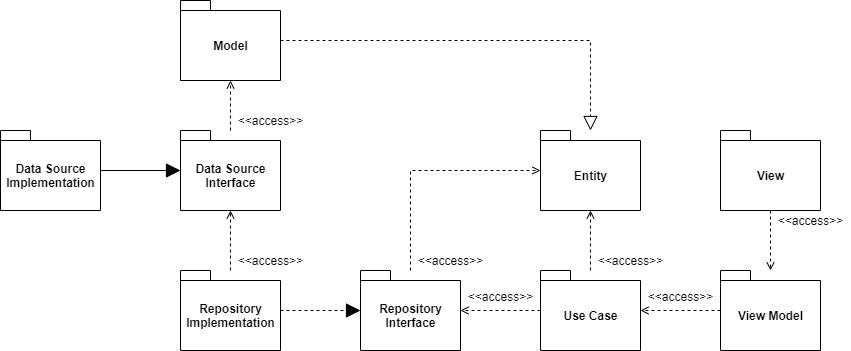

The diagram above was exported from draw.io. Its source (the exported page's mxGraphModel, read from the mxfile embedded in the PNG):
<mxGraphModel dx="1929" dy="1686" grid="1" gridSize="10" guides="1" tooltips="1" connect="1" arrows="1" fold="1" page="1" pageScale="1" pageWidth="827" pageHeight="1169" background="none" math="0" shadow="0">
  <root>
    <mxCell id="0" />
    <mxCell id="1" parent="0" />
    <mxCell id="pTsb6OPbBB_L6Dk3WiNC-27" style="edgeStyle=orthogonalEdgeStyle;rounded=0;orthogonalLoop=1;jettySize=auto;html=1;dashed=1;endArrow=block;endFill=1;endSize=12;" parent="1" source="pTsb6OPbBB_L6Dk3WiNC-4" target="pTsb6OPbBB_L6Dk3WiNC-22" edge="1">
      <mxGeometry relative="1" as="geometry">
        <Array as="points">
          <mxPoint x="-40" y="260" />
          <mxPoint x="-40" y="260" />
        </Array>
      </mxGeometry>
    </mxCell>
    <mxCell id="pTsb6OPbBB_L6Dk3WiNC-28" style="edgeStyle=orthogonalEdgeStyle;rounded=0;orthogonalLoop=1;jettySize=auto;html=1;dashed=1;endArrow=open;endFill=0;" parent="1" source="pTsb6OPbBB_L6Dk3WiNC-4" target="AFfOS_Y4kB2VRKvGfztH-11" edge="1">
      <mxGeometry relative="1" as="geometry">
        <mxPoint x="230" y="545" as="targetPoint" />
        <Array as="points">
          <mxPoint x="-170" y="190" />
          <mxPoint x="-170" y="190" />
        </Array>
      </mxGeometry>
    </mxCell>
    <mxCell id="pTsb6OPbBB_L6Dk3WiNC-29" style="edgeStyle=orthogonalEdgeStyle;rounded=0;orthogonalLoop=1;jettySize=auto;html=1;endSize=12;endArrow=block;endFill=1;" parent="1" source="AFfOS_Y4kB2VRKvGfztH-12" target="AFfOS_Y4kB2VRKvGfztH-11" edge="1">
      <mxGeometry relative="1" as="geometry">
        <mxPoint x="179.57999999999998" y="648" as="sourcePoint" />
        <mxPoint x="179.57999999999998" y="585" as="targetPoint" />
        <Array as="points">
          <mxPoint x="-140" y="120" />
        </Array>
      </mxGeometry>
    </mxCell>
    <mxCell id="pTsb6OPbBB_L6Dk3WiNC-23" style="edgeStyle=orthogonalEdgeStyle;rounded=0;orthogonalLoop=1;jettySize=auto;html=1;dashed=1;endArrow=open;endFill=0;" parent="1" source="pTsb6OPbBB_L6Dk3WiNC-18" target="pTsb6OPbBB_L6Dk3WiNC-19" edge="1">
      <mxGeometry relative="1" as="geometry" />
    </mxCell>
    <mxCell id="pTsb6OPbBB_L6Dk3WiNC-18" value="View" style="shape=folder;fontStyle=1;spacingTop=10;tabWidth=30;tabHeight=10;tabPosition=left;html=1;" parent="1" vertex="1">
      <mxGeometry x="320" y="80" width="100" height="80" as="geometry" />
    </mxCell>
    <mxCell id="pTsb6OPbBB_L6Dk3WiNC-24" style="edgeStyle=orthogonalEdgeStyle;rounded=0;orthogonalLoop=1;jettySize=auto;html=1;dashed=1;endArrow=open;endFill=0;" parent="1" source="pTsb6OPbBB_L6Dk3WiNC-19" target="pTsb6OPbBB_L6Dk3WiNC-20" edge="1">
      <mxGeometry relative="1" as="geometry">
        <Array as="points">
          <mxPoint x="360" y="270" />
        </Array>
      </mxGeometry>
    </mxCell>
    <mxCell id="pTsb6OPbBB_L6Dk3WiNC-19" value="View Model" style="shape=folder;fontStyle=1;spacingTop=10;tabWidth=30;tabHeight=10;tabPosition=left;html=1;" parent="1" vertex="1">
      <mxGeometry x="320" y="220" width="100" height="80" as="geometry" />
    </mxCell>
    <mxCell id="pTsb6OPbBB_L6Dk3WiNC-25" style="edgeStyle=orthogonalEdgeStyle;rounded=0;orthogonalLoop=1;jettySize=auto;html=1;dashed=1;endArrow=open;endFill=0;" parent="1" source="pTsb6OPbBB_L6Dk3WiNC-20" target="pTsb6OPbBB_L6Dk3WiNC-21" edge="1">
      <mxGeometry relative="1" as="geometry" />
    </mxCell>
    <mxCell id="pTsb6OPbBB_L6Dk3WiNC-31" style="edgeStyle=orthogonalEdgeStyle;rounded=0;orthogonalLoop=1;jettySize=auto;html=1;dashed=1;endArrow=open;endFill=0;" parent="1" source="pTsb6OPbBB_L6Dk3WiNC-20" target="pTsb6OPbBB_L6Dk3WiNC-22" edge="1">
      <mxGeometry relative="1" as="geometry">
        <Array as="points">
          <mxPoint x="100" y="260" />
          <mxPoint x="100" y="260" />
        </Array>
      </mxGeometry>
    </mxCell>
    <mxCell id="pTsb6OPbBB_L6Dk3WiNC-20" value="Use Case" style="shape=folder;fontStyle=1;spacingTop=10;tabWidth=30;tabHeight=10;tabPosition=left;html=1;" parent="1" vertex="1">
      <mxGeometry x="140" y="220" width="100" height="80" as="geometry" />
    </mxCell>
    <mxCell id="pTsb6OPbBB_L6Dk3WiNC-21" value="Entity" style="shape=folder;fontStyle=1;spacingTop=10;tabWidth=30;tabHeight=10;tabPosition=left;html=1;" parent="1" vertex="1">
      <mxGeometry x="140" y="80" width="100" height="80" as="geometry" />
    </mxCell>
    <mxCell id="pTsb6OPbBB_L6Dk3WiNC-26" style="edgeStyle=orthogonalEdgeStyle;rounded=0;orthogonalLoop=1;jettySize=auto;html=1;dashed=1;endArrow=open;endFill=0;" parent="1" source="pTsb6OPbBB_L6Dk3WiNC-22" target="pTsb6OPbBB_L6Dk3WiNC-21" edge="1">
      <mxGeometry relative="1" as="geometry">
        <Array as="points">
          <mxPoint x="10" y="120" />
        </Array>
      </mxGeometry>
    </mxCell>
    <mxCell id="pTsb6OPbBB_L6Dk3WiNC-22" value="Repository&lt;br&gt;Interface" style="shape=folder;fontStyle=1;spacingTop=10;tabWidth=30;tabHeight=10;tabPosition=left;html=1;" parent="1" vertex="1">
      <mxGeometry x="-40" y="220" width="100" height="80" as="geometry" />
    </mxCell>
    <mxCell id="pTsb6OPbBB_L6Dk3WiNC-32" value="&amp;lt;&amp;lt;access&amp;gt;&amp;gt;" style="text;html=1;align=center;verticalAlign=middle;resizable=0;points=[];autosize=1;strokeColor=none;" parent="1" vertex="1">
      <mxGeometry x="60" y="236" width="80" height="20" as="geometry" />
    </mxCell>
    <mxCell id="pTsb6OPbBB_L6Dk3WiNC-33" value="&amp;lt;&amp;lt;access&amp;gt;&amp;gt;" style="text;html=1;align=center;verticalAlign=middle;resizable=0;points=[];autosize=1;strokeColor=none;" parent="1" vertex="1">
      <mxGeometry x="370" y="160" width="80" height="20" as="geometry" />
    </mxCell>
    <mxCell id="pTsb6OPbBB_L6Dk3WiNC-34" value="&amp;lt;&amp;lt;access&amp;gt;&amp;gt;" style="text;html=1;align=center;verticalAlign=middle;resizable=0;points=[];autosize=1;strokeColor=none;" parent="1" vertex="1">
      <mxGeometry x="190" y="200" width="80" height="20" as="geometry" />
    </mxCell>
    <mxCell id="pTsb6OPbBB_L6Dk3WiNC-36" value="&amp;lt;&amp;lt;access&amp;gt;&amp;gt;" style="text;html=1;align=center;verticalAlign=middle;resizable=0;points=[];autosize=1;strokeColor=none;" parent="1" vertex="1">
      <mxGeometry x="10" y="200" width="80" height="20" as="geometry" />
    </mxCell>
    <mxCell id="pTsb6OPbBB_L6Dk3WiNC-38" value="&amp;lt;&amp;lt;access&amp;gt;&amp;gt;" style="text;html=1;align=center;verticalAlign=middle;resizable=0;points=[];autosize=1;strokeColor=none;" parent="1" vertex="1">
      <mxGeometry x="-170" y="60" width="80" height="20" as="geometry" />
    </mxCell>
    <mxCell id="AFfOS_Y4kB2VRKvGfztH-18" style="edgeStyle=orthogonalEdgeStyle;rounded=0;orthogonalLoop=1;jettySize=auto;html=1;dashed=1;endSize=12;endArrow=block;endFill=0;" parent="1" source="AFfOS_Y4kB2VRKvGfztH-9" target="pTsb6OPbBB_L6Dk3WiNC-21" edge="1">
      <mxGeometry relative="1" as="geometry">
        <Array as="points">
          <mxPoint x="190" y="-10" />
        </Array>
      </mxGeometry>
    </mxCell>
    <mxCell id="AFfOS_Y4kB2VRKvGfztH-9" value="Model" style="shape=folder;fontStyle=1;spacingTop=10;tabWidth=30;tabHeight=10;tabPosition=left;html=1;" parent="1" vertex="1">
      <mxGeometry x="-220" y="-50" width="100" height="80" as="geometry" />
    </mxCell>
    <mxCell id="AFfOS_Y4kB2VRKvGfztH-11" value="Data Source&lt;br&gt;Interface" style="shape=folder;fontStyle=1;spacingTop=10;tabWidth=30;tabHeight=10;tabPosition=left;html=1;" parent="1" vertex="1">
      <mxGeometry x="-220" y="80" width="100" height="80" as="geometry" />
    </mxCell>
    <mxCell id="AFfOS_Y4kB2VRKvGfztH-12" value="Data Source&lt;br&gt;Implementation" style="shape=folder;fontStyle=1;spacingTop=10;tabWidth=30;tabHeight=10;tabPosition=left;html=1;" parent="1" vertex="1">
      <mxGeometry x="-400" y="80" width="100" height="80" as="geometry" />
    </mxCell>
    <mxCell id="AFfOS_Y4kB2VRKvGfztH-14" style="edgeStyle=orthogonalEdgeStyle;rounded=0;orthogonalLoop=1;jettySize=auto;html=1;dashed=1;endArrow=open;endFill=0;" parent="1" source="AFfOS_Y4kB2VRKvGfztH-11" target="AFfOS_Y4kB2VRKvGfztH-9" edge="1">
      <mxGeometry relative="1" as="geometry">
        <mxPoint x="129" y="545" as="sourcePoint" />
        <mxPoint x="49" y="545" as="targetPoint" />
        <Array as="points">
          <mxPoint x="-170" y="-10" />
        </Array>
      </mxGeometry>
    </mxCell>
    <mxCell id="AFfOS_Y4kB2VRKvGfztH-15" value="&amp;lt;&amp;lt;access&amp;gt;&amp;gt;" style="text;html=1;align=center;verticalAlign=middle;resizable=0;points=[];autosize=1;strokeColor=none;" parent="1" vertex="1">
      <mxGeometry x="-170" y="200" width="80" height="20" as="geometry" />
    </mxCell>
    <mxCell id="lGSu_1-fQBFBjLcOzeBm-1" value="&amp;lt;&amp;lt;access&amp;gt;&amp;gt;" style="text;html=1;align=center;verticalAlign=middle;resizable=0;points=[];autosize=1;strokeColor=none;" parent="1" vertex="1">
      <mxGeometry x="240" y="236" width="80" height="20" as="geometry" />
    </mxCell>
    <mxCell id="pTsb6OPbBB_L6Dk3WiNC-4" value="Repository&lt;br&gt;Implementation" style="shape=folder;fontStyle=1;spacingTop=10;tabWidth=30;tabHeight=10;tabPosition=left;html=1;" parent="1" vertex="1">
      <mxGeometry x="-220" y="220" width="100" height="80" as="geometry" />
    </mxCell>
  </root>
</mxGraphModel>